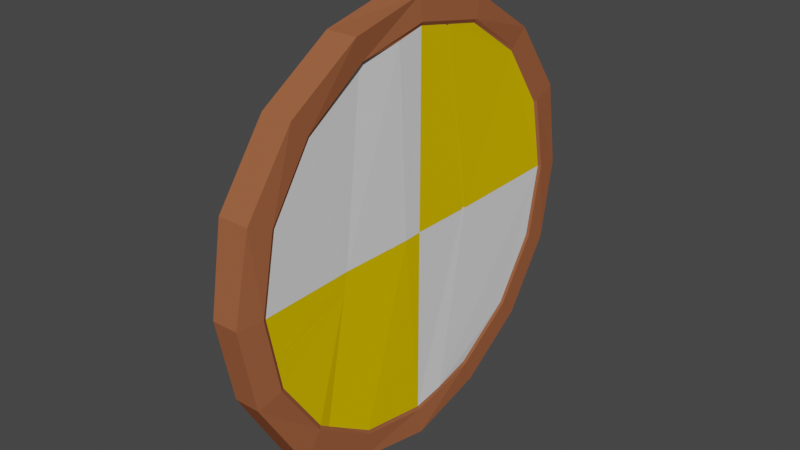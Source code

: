 # Source: Viking_Shield_3.blend  (saved by Blender 2.81.16; exported with 4.5.12 LTS)
import bpy
from mathutils import Matrix  # noqa: F401  (used for matrix-valued properties, if any)

bpy.ops.wm.read_factory_settings(use_empty=True)
scene = bpy.context.scene
scene.name = 'Scene'

# ---- collections
col_collection = bpy.data.collections.new('Collection'); scene.collection.children.link(col_collection)

# ---- materials (node trees are filled in below, after node groups)
mat_shield_edge = bpy.data.materials.new('Shield Edge')
mat_shield_edge.use_transparent_shadow = False
mat_shield_edge.diffuse_color = (0.3343, 0.1116, 0.05031, 1.0)
mat_shield_edge.roughness = 1.0
mat_inner_shield_1 = bpy.data.materials.new('Inner Shield 1')
mat_inner_shield_1.use_transparent_shadow = False
mat_inner_shield_1.diffuse_color = (0.8, 0.5377, 0.0, 1.0)
mat_inner_shield_1.roughness = 0.2
mat_inner_shield_2 = bpy.data.materials.new('Inner Shield 2')
mat_inner_shield_2.use_transparent_shadow = False
mat_inner_shield_2.roughness = 0.2
mat_strap = bpy.data.materials.new('Strap')
mat_strap.use_transparent_shadow = False
mat_strap.diffuse_color = (0.1329, 0.05588, 0.02532, 1.0)
mat_strap.roughness = 1.0

# ---- material node trees

# ---- world
world_world = bpy.data.worlds.new('World'); scene.world = world_world
world_world.use_nodes = True; world_world.node_tree.nodes.clear()
_N = world_world.node_tree.nodes; _L = world_world.node_tree.links
n0 = _N.new('ShaderNodeOutputWorld'); n0.name = 'World Output'; n0.location = (300, 300)
n1 = _N.new('ShaderNodeBackground'); n1.name = 'Background'; n1.location = (10, 300)
n1.inputs[0].default_value = (0.05088, 0.05088, 0.05088, 1.0)
_L.new(n1.outputs[0], n0.inputs[0])
n0.is_active_output = True
world_world.color = (0.05088, 0.05088, 0.05088)
world_world.use_sun_shadow = False
world_world.sun_shadow_jitter_overblur = 0.0

# ---- meshes
me_cylinder = bpy.data.meshes.new('Cylinder')
me_cylinder.from_pydata([(-5.311e-08, 2.433, -0.1935), (-5.704e-08, 2.433, 0.1935), (0.931, 2.248, -0.1935), (0.931, 2.248, 0.1935), (1.72, 1.72, -0.1935), (1.72, 1.72, 0.1935), (2.248, 0.931, -0.1935), (2.248, 0.931, 0.1935), (2.433, -1.225e-07, -0.1935), (2.433, -1.225e-07, 0.1935), (2.248, -0.931, -0.1935), (2.248, -0.931, 0.1935), (1.72, -1.72, -0.1935), (1.72, -1.72, 0.1935), (0.931, -2.248, -0.1935), (0.931, -2.248, 0.1935), (3.677e-07, -2.433, -0.1935), (3.638e-07, -2.433, 0.1935), (-0.931, -2.248, -0.1935), (-0.931, -2.248, 0.1935), (-1.72, -1.72, -0.1935), (-1.72, -1.72, 0.1935), (-2.248, -0.931, -0.1935), (-2.248, -0.931, 0.1935), (-2.433, 1.199e-08, -0.1935), (-2.433, 1.199e-08, 0.1935), (-2.248, 0.931, -0.1935), (-2.248, 0.931, 0.1935), (-1.72, 1.72, -0.2294), (-1.72, 1.72, 0.1577), (-0.931, 2.248, -0.1935), (-0.931, 2.248, 0.1935), (0.05576, 2.74, -0.212), (1.049, 2.532, -0.1935), (1.049, 2.532, 0.1935), (0.05576, 2.74, 0.1751), (1.938, 1.938, -0.1935), (1.938, 1.938, 0.1935), (2.532, 1.049, -0.1282), (2.532, 1.049, 0.1935), (2.74, -1.198e-07, -0.09074), (2.74, -1.198e-07, 0.231), (2.532, -1.049, -0.1935), (2.532, -1.049, 0.1935), (2.063, -1.938, -0.1935), (2.063, -1.938, 0.1935), (1.049, -2.532, -0.1935), (1.049, -2.532, 0.1305), (4.157e-07, -2.74, -0.1935), (4.146e-07, -2.74, 0.1305), (-1.049, -2.532, -0.23), (-1.049, -2.532, 0.157), (-1.938, -1.938, -0.1935), (-1.938, -1.938, 0.1935), (-2.532, -1.049, -0.1643), (-2.532, -1.049, 0.2228), (-2.74, 3.268e-08, -0.1935), (-2.713, 3.268e-08, 0.1549), (-2.532, 1.049, -0.1935), (-2.504, 1.049, 0.1549), (-1.917, 1.943, -0.2294), (-1.917, 1.943, 0.1577), (-1.049, 2.532, -0.1935), (-1.049, 2.532, 0.1935), (-6.399e-08, 2.389, -0.1736), (0.9144, 2.208, -0.1736), (0.9144, 2.208, 0.1736), (-6.399e-08, 2.389, 0.1736), (1.69, 1.69, -0.1736), (1.69, 1.69, 0.1736), (2.208, 0.9144, -0.1597), (2.208, 0.9144, 0.1736), (2.389, -1.225e-07, -0.1736), (2.389, -1.225e-07, 0.1736), (2.208, -0.9144, -0.1736), (2.208, -0.9144, 0.1828), (1.69, -1.69, -0.1923), (1.69, -1.69, 0.1736), (0.9144, -2.208, -0.1736), (0.9144, -2.208, 0.1736), (3.57e-07, -2.389, -0.1562), (3.578e-07, -2.389, 0.1736), (-0.9144, -2.208, -0.1736), (-0.9144, -2.208, 0.1736), (-1.69, -1.69, -0.1736), (-1.69, -1.69, 0.1736), (-2.208, -0.9144, -0.1524), (-2.208, -0.9357, 0.1496), (-2.389, 8.684e-09, -0.1736), (-2.389, 8.684e-09, 0.1736), (-2.208, 0.9144, -0.1736), (-2.208, 0.9144, 0.1736), (-1.69, 1.69, 0.1585), (-0.9144, 2.208, -0.1736), (-0.9144, 2.208, 0.1736), (1.633e-07, -5.688e-08, 0.1736), (1.806, -1.537, 0.1496), (2.605e-07, -1.186, 0.1496), (1.824e-07, -0.2455, 0.1828), (-2.318, -0.3573, 0.1828), (-2.31, 0.4015, 0.1737), (-2.295, 0.4263, 0.1737), (-2.29, 0.4501, 0.1737), (-2.297, 0.4648, 0.1737), (0.009446, 0.8428, 0.176), (-0.009446, 0.8206, 0.1737), (0.009446, 0.7815, 0.1736), (-0.009446, 0.7975, 0.1737), (2.311, 0.3936, 0.1911), (0.2554, -1.236, 0.1496), (0.2432, -1.229, 0.1492), (0.2461, -1.239, 0.1492), (0.2373, -1.228, 0.1492), (0.228, -1.231, 0.1496), (0.2404, -1.238, 0.1492), (-0.0006604, -0.4971, 0.1738), (0.004938, -0.4838, 0.1739), (-0.0008374, -0.4161, 0.1769), (0.004938, -0.4661, 0.1745), (0.5816, -2.274, 0.1737), (0.5699, -2.271, 0.173), (0.5648, -2.272, 0.173), (0.5569, -2.279, 0.1737), (-1.666, 1.705, -0.2223), (-1.673, 1.69, -0.2206), (-1.685, 1.693, -0.2234), (-1.686, 1.677, -0.2207), (-1.704, 1.668, -0.2225), (-1.692, 1.686, -0.2234), (-1.692, 1.692, -0.224), (-1.7, 1.7, -0.2258), (0.4997, 0.207, -0.1704), (0.5116, 0.2203, -0.1686), (0.5272, 0.2105, -0.1708), (0.5414, 0.2327, -0.1687), (0.57, 0.2361, -0.1705), (0.53, 0.2116, -0.1708), (0.5283, 0.2098, -0.1708), (0.5271, 0.19, -0.1713), (-0.2059, 0.0229, -0.1527), (-0.2181, 0.01153, -0.147), (-0.229, 0.007006, -0.1469), (-0.2497, 0.002953, -0.1524), (0.2805, -1.017, -0.1924), (0.2778, -1.001, -0.1866), (0.2904, -0.9992, -0.1927), (0.2795, -0.9924, -0.1866), (0.2878, -0.9811, -0.1925), (0.2887, -1.008, -0.1927), (0.2855, -1.001, -0.1926), (0.3008, -1.008, -0.1928), (-2.224, -0.06904, -0.203), (-2.266, -0.06904, -0.3159), (-2.224, 0.06904, -0.203), (-2.266, 0.06904, -0.3159), (-2.349, -0.05178, -0.1687), (-2.381, -0.05178, -0.2533), (-2.349, 0.05178, -0.1687), (-2.381, 0.05178, -0.2533), (-1.202, 0.06904, -0.291), (-1.202, -0.06904, -0.291), (-1.218, -0.06904, -0.4098), (-1.218, 0.06904, -0.4098), (1.633e-07, 0.06802, -0.3179), (1.633e-07, -0.06802, -0.3179), (2.352e-05, -0.06921, -0.4355), (1.633e-07, 0.06802, -0.4367), (-1.64, 0.06904, -0.3992), (-1.64, -0.06904, -0.3992), (-1.603, -0.06904, -0.2852), (-1.603, 0.06904, -0.2852), (-0.278, 0.06904, -0.3087), (-0.2821, 0.06904, -0.4291), (-0.2821, -0.06904, -0.4291), (-0.278, -0.06904, -0.3087), (-2.079, -0.06904, -0.3669), (-2.036, 0.06904, -0.2541), (-2.079, 0.06904, -0.3669), (-2.036, -0.06904, -0.2541), (-2.216, 1.157e-09, -0.1819), (-2.245, -0.09493, -0.2594), (-2.274, 3.858e-10, -0.337), (-2.245, 0.09493, -0.2594), (-2.296, 0.06608, -0.176), (-2.337, 0.06608, -0.284), (-2.375, 0.06312, -0.2073), (-2.356, 1.157e-09, -0.1557), (-2.395, -9.644e-11, -0.2589), (-2.375, -0.06312, -0.2073), (-2.296, -0.06608, -0.176), (-2.337, -0.06608, -0.284), (-1.199, 1.013e-09, -0.2687), (-1.21, -0.09493, -0.3504), (-1.221, -1.013e-09, -0.4321), (-1.21, 0.09493, -0.3504), (-1.476, 0.06904, -0.405), (-2.199, -0.06904, -0.3434), (-1.449, -0.06904, -0.2886), (-2.156, 0.06904, -0.2306), (1.633e-07, -1.218e-09, -0.2961), (1.633e-07, -0.09203, -0.3778), (1.633e-07, -1.218e-09, -0.4541), (1.633e-07, 0.09203, -0.3778), (-0.06586, 0.06608, -0.3174), (-0.7443, 0.06904, -0.419), (-0.06763, -0.06608, -0.4327), (-0.7357, -0.06904, -0.299), (-1.863, 0.06904, -0.3862), (-1.476, -0.06904, -0.405), (-1.821, -0.06904, -0.2732), (-1.449, 0.06904, -0.2886), (-1.622, -0.09493, -0.3422), (-1.622, 0.09493, -0.3422), (-1.596, 1.013e-09, -0.2638), (-1.647, -1.013e-09, -0.4205), (-0.7357, 0.06904, -0.299), (-0.06763, 0.06608, -0.4327), (-0.7443, -0.06904, -0.419), (-0.06586, -0.06608, -0.3174), (-0.2772, 0.0, -0.2862), (-0.2828, 0.0, -0.4517), (-0.28, -0.09493, -0.3689), (-0.28, 0.09493, -0.3689), (-1.863, -0.06904, -0.3862), (-1.821, 0.06904, -0.2732), (-2.199, 0.06904, -0.3434), (-2.156, -0.06904, -0.2306), (-2.087, -9.644e-10, -0.3881), (-2.028, 9.644e-10, -0.2329), (-2.057, 0.09493, -0.3105), (-2.057, -0.09493, -0.3105), (-1.482, -8.981e-10, -0.4268), (-2.317, 0.09093, -0.2296), (-2.396, 1.929e-09, -0.1994), (-2.317, -0.09093, -0.2296), (-2.289, -1.157e-09, -0.1553), (-2.345, 1.929e-10, -0.3039), (-0.06647, 0.09093, -0.3751), (-1.444, 8.981e-10, -0.2668), (-1.463, 0.09493, -0.3468), (-1.463, -0.09493, -0.3468), (-0.06647, -0.09093, -0.3751), (-0.06768, -6.751e-10, -0.4544), (-0.06526, 6.751e-10, -0.2957), (-1.842, -0.09493, -0.3297), (-1.842, 0.09493, -0.3297), (-1.813, 7.053e-10, -0.252), (-1.871, -7.053e-10, -0.4074), (-0.7341, -6.45e-10, -0.2765), (-0.7459, 6.45e-10, -0.4415), (-0.74, -0.09493, -0.359), (-0.74, 0.09493, -0.359), (-2.207, -6.992e-10, -0.3646), (-2.148, 6.992e-10, -0.2094), (-2.177, 0.09493, -0.287), (-2.177, -0.09493, -0.287), (2.224, -0.06904, -0.203), (2.266, -0.06904, -0.3159), (2.224, 0.06904, -0.203), (2.266, 0.06904, -0.3159), (2.349, -0.05178, -0.1687), (2.381, -0.05178, -0.2533), (2.349, 0.05178, -0.1687), (2.381, 0.05178, -0.2533), (1.202, 0.06904, -0.291), (1.202, -0.06904, -0.291), (1.218, -0.06904, -0.4098), (1.218, 0.06904, -0.4098), (1.64, 0.06904, -0.3992), (1.64, -0.06904, -0.3992), (1.603, -0.06904, -0.2852), (1.603, 0.06904, -0.2852), (0.278, 0.06904, -0.3087), (0.2821, 0.06904, -0.4291), (0.2821, -0.06904, -0.4291), (0.278, -0.06904, -0.3087), (2.079, -0.06904, -0.3669), (2.036, 0.06904, -0.2541), (2.079, 0.06904, -0.3669), (2.036, -0.06904, -0.2541), (2.216, 1.157e-09, -0.1819), (2.245, -0.09493, -0.2594), (2.274, 3.858e-10, -0.337), (2.245, 0.09493, -0.2594), (2.296, 0.06608, -0.176), (2.337, 0.06608, -0.284), (2.375, 0.06312, -0.2073), (2.356, 1.157e-09, -0.1557), (2.395, -9.644e-11, -0.2589), (2.375, -0.06312, -0.2073), (2.296, -0.06608, -0.176), (2.337, -0.06608, -0.284), (1.199, 1.013e-09, -0.2687), (1.21, -0.09493, -0.3504), (1.221, -1.013e-09, -0.4321), (1.21, 0.09493, -0.3504), (1.476, 0.06904, -0.405), (2.199, -0.06904, -0.3434), (1.449, -0.06904, -0.2886), (2.156, 0.06904, -0.2306), (0.06586, 0.06608, -0.3174), (0.7443, 0.06904, -0.419), (0.06763, -0.06608, -0.4327), (0.7357, -0.06904, -0.299), (1.863, 0.06904, -0.3862), (1.476, -0.06904, -0.405), (1.821, -0.06904, -0.2732), (1.449, 0.06904, -0.2886), (1.622, -0.09493, -0.3422), (1.622, 0.09493, -0.3422), (1.596, 1.013e-09, -0.2638), (1.647, -1.013e-09, -0.4205), (0.7357, 0.06904, -0.299), (0.06763, 0.06608, -0.4327), (0.7443, -0.06904, -0.419), (0.06586, -0.06608, -0.3174), (0.2772, 0.0, -0.2862), (0.2828, 0.0, -0.4517), (0.28, -0.09493, -0.3689), (0.28, 0.09493, -0.3689), (1.863, -0.06904, -0.3862), (1.821, 0.06904, -0.2732), (2.199, 0.06904, -0.3434), (2.156, -0.06904, -0.2306), (2.087, -9.644e-10, -0.3881), (2.028, 9.644e-10, -0.2329), (2.057, 0.09493, -0.3105), (2.057, -0.09493, -0.3105), (1.482, -8.981e-10, -0.4268), (2.317, 0.09093, -0.2296), (2.396, 1.929e-09, -0.1994), (2.317, -0.09093, -0.2296), (2.289, -1.157e-09, -0.1553), (2.345, 1.929e-10, -0.3039), (0.06647, 0.09093, -0.3751), (1.444, 8.981e-10, -0.2668), (1.463, 0.09493, -0.3468), (1.463, -0.09493, -0.3468), (0.06647, -0.09093, -0.3751), (0.06768, -6.751e-10, -0.4544), (0.06526, 6.751e-10, -0.2957), (1.842, -0.09493, -0.3297), (1.842, 0.09493, -0.3297), (1.813, 7.053e-10, -0.252), (1.871, -7.053e-10, -0.4074), (0.7341, -6.45e-10, -0.2765), (0.7459, 6.45e-10, -0.4415), (0.74, -0.09493, -0.359), (0.74, 0.09493, -0.359), (2.207, -6.992e-10, -0.3646), (2.148, 6.992e-10, -0.2094), (2.177, 0.09493, -0.287), (2.177, -0.09493, -0.287)], [], [(32, 35, 34, 33), (33, 34, 37, 36), (36, 37, 39, 38), (38, 39, 41, 40), (40, 41, 43, 42), (42, 43, 45, 44), (44, 45, 47, 46), (46, 47, 49, 48), (48, 49, 51, 50), (50, 51, 53, 52), (52, 53, 55, 54), (54, 55, 57, 56), (56, 57, 59, 58), (58, 59, 61, 60), (60, 61, 63, 62), (62, 63, 35, 32), (26, 28, 130, 127, 90), (2, 0, 32, 33), (1, 3, 34, 35), (4, 2, 33, 36), (3, 5, 37, 34), (6, 4, 36, 38), (5, 7, 39, 37), (8, 6, 38, 40), (7, 9, 41, 39), (10, 8, 40, 42), (9, 11, 43, 41), (12, 10, 42, 44), (11, 13, 45, 43), (14, 12, 44, 46), (13, 15, 47, 45), (16, 14, 46, 48), (15, 17, 49, 47), (18, 16, 48, 50), (17, 19, 51, 49), (20, 18, 50, 52), (19, 21, 53, 51), (22, 20, 52, 54), (21, 23, 55, 53), (24, 22, 54, 56), (23, 25, 57, 55), (26, 24, 56, 58), (25, 27, 59, 57), (28, 26, 58, 60), (27, 29, 61, 59), (30, 28, 60, 62), (29, 31, 63, 61), (0, 30, 62, 32), (31, 1, 35, 63), (0, 2, 65, 64), (3, 1, 67, 66), (2, 4, 68, 65), (5, 3, 66, 69), (4, 6, 70, 68), (7, 5, 69, 71), (6, 8, 72, 70), (9, 7, 71, 108, 73), (8, 10, 74, 72), (11, 9, 73, 75), (10, 12, 76, 74), (13, 11, 75, 96, 77), (12, 14, 78, 76), (15, 13, 77, 79), (14, 16, 80, 78), (16, 18, 82, 80), (19, 17, 81, 83), (18, 20, 84, 82), (21, 19, 83, 85), (20, 22, 86, 84), (23, 21, 85, 87), (22, 24, 88, 86), (25, 23, 87, 99, 89), (24, 26, 90, 88), (66, 67, 104, 108, 71, 69), (28, 30, 93, 123, 130), (29, 27, 91, 92), (31, 29, 92, 94), (30, 0, 64, 93), (1, 31, 94, 67), (73, 95, 98, 75), (103, 104, 92, 91), (81, 97, 87, 85, 83), (87, 97, 115, 117, 98, 99), (113, 115, 97), (99, 98, 95, 89), (95, 106, 100, 89), (27, 25, 89, 100, 103, 91), (103, 100, 101, 102), (100, 106, 107, 101), (106, 104, 105, 107), (104, 103, 102, 105), (101, 107, 105, 102), (92, 104, 67, 94), (108, 104, 106, 95, 73), (122, 113, 97, 81), (17, 15, 79, 119, 122, 81), (110, 118, 116, 112), (75, 98, 117, 109, 96), (96, 109, 119, 79, 77), (109, 110, 111), (112, 113, 114), (122, 119, 120, 121), (119, 109, 111, 120), (110, 112, 114, 111), (113, 122, 121, 114), (109, 117, 118, 110), (117, 115, 116, 118), (115, 113, 112, 116), (120, 111, 114, 121), (86, 142, 143, 80, 82, 84), (145, 148, 149), (132, 126, 124, 134), (76, 150, 147, 138, 135, 70, 72, 74), (64, 65, 68, 70, 135, 123, 93), (133, 136, 137), (123, 124, 125), (126, 127, 128), (131, 132, 133), (134, 135, 136), (130, 123, 125, 129), (124, 126, 128, 125), (127, 130, 129, 128), (138, 131, 133, 137), (132, 134, 136, 133), (135, 138, 137, 136), (131, 127, 126, 132), (123, 135, 134, 124), (125, 128, 129), (80, 143, 150, 76, 78), (131, 138, 147, 139), (140, 146, 144, 141), (143, 144, 145), (146, 147, 148), (150, 143, 145, 149), (144, 146, 148, 145), (147, 150, 149, 148), (142, 139, 140, 141), (139, 147, 146, 140), (143, 142, 141, 144), (127, 131, 139, 142, 86, 88, 90), (168, 214, 231, 208), (214, 167, 195, 231), (231, 195, 162, 193), (208, 231, 193, 161), (153, 182, 232, 183), (182, 154, 184, 232), (232, 184, 158, 185), (183, 232, 185, 157), (157, 185, 233, 186), (185, 158, 187, 233), (233, 187, 156, 188), (186, 233, 188, 155), (155, 188, 234, 189), (188, 156, 190, 234), (234, 190, 152, 180), (189, 234, 180, 151), (153, 183, 235, 179), (183, 157, 186, 235), (235, 186, 155, 189), (179, 235, 189, 151), (158, 184, 236, 187), (184, 154, 181, 236), (236, 181, 152, 190), (187, 236, 190, 156), (172, 222, 237, 216), (222, 171, 203, 237), (237, 203, 163, 202), (216, 237, 202, 166), (170, 213, 238, 210), (213, 169, 197, 238), (238, 197, 160, 191), (210, 238, 191, 159), (167, 212, 239, 195), (212, 170, 210, 239), (239, 210, 159, 194), (195, 239, 194, 162), (169, 211, 240, 197), (211, 168, 208, 240), (240, 208, 161, 192), (197, 240, 192, 160), (174, 221, 241, 218), (221, 173, 205, 241), (241, 205, 165, 200), (218, 241, 200, 164), (173, 220, 242, 205), (220, 172, 216, 242), (242, 216, 166, 201), (205, 242, 201, 165), (171, 219, 243, 203), (219, 174, 218, 243), (243, 218, 164, 199), (203, 243, 199, 163), (178, 230, 244, 209), (230, 175, 223, 244), (244, 223, 168, 211), (209, 244, 211, 169), (177, 229, 245, 207), (229, 176, 224, 245), (245, 224, 170, 212), (207, 245, 212, 167), (176, 228, 246, 224), (228, 178, 209, 246), (246, 209, 169, 213), (224, 246, 213, 170), (175, 227, 247, 223), (227, 177, 207, 247), (247, 207, 167, 214), (223, 247, 214, 168), (159, 191, 248, 215), (191, 160, 206, 248), (248, 206, 174, 219), (215, 248, 219, 171), (161, 193, 249, 217), (193, 162, 204, 249), (249, 204, 172, 220), (217, 249, 220, 173), (160, 192, 250, 206), (192, 161, 217, 250), (250, 217, 173, 221), (206, 250, 221, 174), (162, 194, 251, 204), (194, 159, 215, 251), (251, 215, 171, 222), (204, 251, 222, 172), (152, 181, 252, 196), (181, 154, 225, 252), (252, 225, 177, 227), (196, 252, 227, 175), (153, 179, 253, 198), (179, 151, 226, 253), (253, 226, 178, 228), (198, 253, 228, 176), (154, 182, 254, 225), (182, 153, 198, 254), (254, 198, 176, 229), (225, 254, 229, 177), (151, 180, 255, 226), (180, 152, 196, 255), (255, 196, 175, 230), (226, 255, 230, 178), (269, 305, 328, 311), (311, 328, 296, 268), (328, 294, 267, 296), (305, 266, 294, 328), (258, 284, 329, 283), (283, 329, 285, 259), (329, 286, 263, 285), (284, 262, 286, 329), (262, 287, 330, 286), (286, 330, 288, 263), (330, 289, 261, 288), (287, 260, 289, 330), (260, 290, 331, 289), (289, 331, 291, 261), (331, 281, 257, 291), (290, 256, 281, 331), (258, 280, 332, 284), (284, 332, 287, 262), (332, 290, 260, 287), (280, 256, 290, 332), (263, 288, 333, 285), (285, 333, 282, 259), (333, 291, 257, 282), (288, 261, 291, 333), (273, 313, 334, 319), (319, 334, 300, 272), (334, 202, 163, 300), (313, 166, 202, 334), (271, 307, 335, 310), (310, 335, 298, 270), (335, 292, 265, 298), (307, 264, 292, 335), (268, 296, 336, 309), (309, 336, 307, 271), (336, 295, 264, 307), (296, 267, 295, 336), (270, 298, 337, 308), (308, 337, 305, 269), (337, 293, 266, 305), (298, 265, 293, 337), (275, 315, 338, 318), (318, 338, 302, 274), (338, 200, 165, 302), (315, 164, 200, 338), (274, 302, 339, 317), (317, 339, 313, 273), (339, 201, 166, 313), (302, 165, 201, 339), (272, 300, 340, 316), (316, 340, 315, 275), (340, 199, 164, 315), (300, 163, 199, 340), (279, 306, 341, 327), (327, 341, 320, 276), (341, 308, 269, 320), (306, 270, 308, 341), (278, 304, 342, 326), (326, 342, 321, 277), (342, 309, 271, 321), (304, 268, 309, 342), (277, 321, 343, 325), (325, 343, 306, 279), (343, 310, 270, 306), (321, 271, 310, 343), (276, 320, 344, 324), (324, 344, 304, 278), (344, 311, 268, 304), (320, 269, 311, 344), (264, 312, 345, 292), (292, 345, 303, 265), (345, 316, 275, 303), (312, 272, 316, 345), (266, 314, 346, 294), (294, 346, 301, 267), (346, 317, 273, 301), (314, 274, 317, 346), (265, 303, 347, 293), (293, 347, 314, 266), (347, 318, 274, 314), (303, 275, 318, 347), (267, 301, 348, 295), (295, 348, 312, 264), (348, 319, 272, 312), (301, 273, 319, 348), (257, 297, 349, 282), (282, 349, 322, 259), (349, 324, 278, 322), (297, 276, 324, 349), (258, 299, 350, 280), (280, 350, 323, 256), (350, 325, 279, 323), (299, 277, 325, 350), (259, 322, 351, 283), (283, 351, 299, 258), (351, 326, 277, 299), (322, 278, 326, 351), (256, 323, 352, 281), (281, 352, 297, 257), (352, 327, 276, 297), (323, 279, 327, 352)])
me_cylinder.polygons.foreach_set('material_index', [0, 0, 0, 0, 0, 0, 0, 0, 0, 0, 0, 0, 0, 0, 0, 0, 0, 0, 0, 0, 0, 0, 0, 0, 0, 0, 0, 0, 0, 0, 0, 0, 0, 0, 0, 0, 0, 0, 0, 0, 0, 0, 0, 0, 0, 0, 0, 0, 0, 0, 0, 0, 0, 0, 0, 0, 0, 0, 0, 0, 0, 0, 0, 0, 0, 0, 0, 0, 0, 0, 0, 0, 0, 2, 0, 0, 0, 0, 0, 1, 1, 2, 2, 1, 2, 1, 0, 0, 1, 2, 1, 1, 1, 2, 1, 0, 1, 1, 1, 1, 1, 0, 1, 1, 1, 1, 2, 1, 1, 0, 0, 0, 0, 0, 0, 0, 0, 0, 0, 0, 0, 0, 0, 0, 0, 0, 0, 0, 0, 0, 0, 0, 0, 0, 0, 0, 0, 0, 0, 0, 3, 3, 3, 3, 3, 3, 3, 3, 3, 3, 3, 3, 3, 3, 3, 3, 3, 3, 3, 3, 3, 3, 3, 3, 3, 3, 3, 3, 3, 3, 3, 3, 3, 3, 3, 3, 3, 3, 3, 3, 3, 3, 3, 3, 3, 3, 3, 3, 3, 3, 3, 3, 3, 3, 3, 3, 3, 3, 3, 3, 3, 3, 3, 3, 3, 3, 3, 3, 3, 3, 3, 3, 3, 3, 3, 3, 3, 3, 3, 3, 3, 3, 3, 3, 3, 3, 3, 3, 3, 3, 3, 3, 3, 3, 3, 3, 3, 3, 3, 3, 3, 3, 3, 3, 3, 3, 3, 3, 3, 3, 3, 3, 3, 3, 3, 3, 3, 3, 3, 3, 3, 3, 3, 3, 3, 3, 3, 3, 3, 3, 3, 3, 3, 3, 3, 3, 3, 3, 3, 3, 3, 3, 3, 3, 3, 3, 3, 3, 3, 3, 3, 3, 3, 3, 3, 3, 3, 3, 3, 3, 3, 3, 3, 3, 3, 3, 3, 3, 3, 3, 3, 3, 3, 3, 3, 3, 3, 3, 3, 3, 3, 3, 3, 3, 3, 3, 3, 3, 3, 3, 3, 3, 3, 3, 3, 3, 3, 3, 3, 3])
_uv = me_cylinder.uv_layers.new(name='UVMap')
_uv.uv.foreach_set('vector', [1.0, 0.5, 1.0, 1.0, 0.9375, 1.0, 0.9375, 0.5, 0.9375, 0.5, 0.9375, 1.0, 0.875, 1.0, 0.875, 0.5, 0.875, 0.5, 0.875, 1.0, 0.8125, 1.0, 0.8125, 0.5, 0.8125, 0.5, 0.8125, 1.0, 0.75, 1.0, 0.75, 0.5, 0.75, 0.5, 0.75, 1.0, 0.6875, 1.0, 0.6875, 0.5, 0.6875, 0.5, 0.6875, 1.0, 0.625, 1.0, 0.625, 0.5, 0.625, 0.5, 0.625, 1.0, 0.5625, 1.0, 0.5625, 0.5, 0.5625, 0.5, 0.5625, 1.0, 0.5, 1.0, 0.5, 0.5, 0.5, 0.5, 0.5, 1.0, 0.4375, 1.0, 0.4375, 0.5, 0.4375, 0.5, 0.4375, 1.0, 0.375, 1.0, 0.375, 0.5, 0.375, 0.5, 0.375, 1.0, 0.3125, 1.0, 0.3125, 0.5, 0.3125, 0.5, 0.3125, 1.0, 0.25, 1.0, 0.25, 0.5, 0.25, 0.5, 0.25, 1.0, 0.1875, 1.0, 0.1875, 0.5, 0.1875, 0.5, 0.1875, 1.0, 0.125, 1.0, 0.125, 0.5, 0.125, 0.5, 0.125, 1.0, 0.0625, 1.0, 0.0625, 0.5, 0.0625, 0.5, 0.0625, 1.0, 0.0, 1.0, 0.0, 0.5, 0.5531, 0.3315, 0.5993, 0.4007, 0.6011, 0.3989, 0.6008, 0.3961, 0.5567, 0.3301, 0.8315, 0.4469, 0.75, 0.4631, 0.75, 0.49, 0.8418, 0.4717, 0.25, 0.4631, 0.3315, 0.4469, 0.3418, 0.4717, 0.25, 0.49, 0.9007, 0.4007, 0.8315, 0.4469, 0.8418, 0.4717, 0.9197, 0.4197, 0.3315, 0.4469, 0.4007, 0.4007, 0.4197, 0.4197, 0.3418, 0.4717, 0.9469, 0.3315, 0.9007, 0.4007, 0.9197, 0.4197, 0.9717, 0.3418, 0.4007, 0.4007, 0.4469, 0.3315, 0.4717, 0.3418, 0.4197, 0.4197, 0.9631, 0.25, 0.9469, 0.3315, 0.9717, 0.3418, 0.99, 0.25, 0.4469, 0.3315, 0.4631, 0.25, 0.49, 0.25, 0.4717, 0.3418, 0.9469, 0.1685, 0.9631, 0.25, 0.99, 0.25, 0.9717, 0.1582, 0.4631, 0.25, 0.4469, 0.1685, 0.4717, 0.1582, 0.49, 0.25, 0.9007, 0.09934, 0.9469, 0.1685, 0.9717, 0.1582, 0.9197, 0.08029, 0.4469, 0.1685, 0.4007, 0.09934, 0.4197, 0.08029, 0.4717, 0.1582, 0.8315, 0.05315, 0.9007, 0.09934, 0.9197, 0.08029, 0.8418, 0.02827, 0.4007, 0.09934, 0.3315, 0.05315, 0.3418, 0.02827, 0.4197, 0.08029, 0.75, 0.03693, 0.8315, 0.05315, 0.8418, 0.02827, 0.75, 0.01, 0.3315, 0.05315, 0.25, 0.03693, 0.25, 0.01, 0.3418, 0.02827, 0.6685, 0.05315, 0.75, 0.03693, 0.75, 0.01, 0.6582, 0.02827, 0.25, 0.03693, 0.1685, 0.05315, 0.1582, 0.02827, 0.25, 0.01, 0.5993, 0.09934, 0.6685, 0.05315, 0.6582, 0.02827, 0.5803, 0.08029, 0.1685, 0.05315, 0.09934, 0.09934, 0.08029, 0.08029, 0.1582, 0.02827, 0.5531, 0.1685, 0.5993, 0.09934, 0.5803, 0.08029, 0.5283, 0.1582, 0.09934, 0.09934, 0.05315, 0.1685, 0.02827, 0.1582, 0.08029, 0.08029, 0.5369, 0.25, 0.5531, 0.1685, 0.5283, 0.1582, 0.51, 0.25, 0.05315, 0.1685, 0.03693, 0.25, 0.01, 0.25, 0.02827, 0.1582, 0.5531, 0.3315, 0.5369, 0.25, 0.51, 0.25, 0.5283, 0.3418, 0.03693, 0.25, 0.05315, 0.3315, 0.02827, 0.3418, 0.01, 0.25, 0.5993, 0.4007, 0.5531, 0.3315, 0.5283, 0.3418, 0.5803, 0.4197, 0.05315, 0.3315, 0.09934, 0.4007, 0.08029, 0.4197, 0.02827, 0.3418, 0.6685, 0.4469, 0.5993, 0.4007, 0.5803, 0.4197, 0.6582, 0.4717, 0.09934, 0.4007, 0.1685, 0.4469, 0.1582, 0.4717, 0.08029, 0.4197, 0.75, 0.4631, 0.6685, 0.4469, 0.6582, 0.4717, 0.75, 0.49, 0.1685, 0.4469, 0.25, 0.4631, 0.25, 0.49, 0.1582, 0.4717, 0.75, 0.4631, 0.8315, 0.4469, 0.8301, 0.4433, 0.75, 0.4593, 0.3315, 0.4469, 0.25, 0.4631, 0.25, 0.4593, 0.3301, 0.4433, 0.8315, 0.4469, 0.9007, 0.4007, 0.898, 0.398, 0.8301, 0.4433, 0.4007, 0.4007, 0.3315, 0.4469, 0.3301, 0.4433, 0.398, 0.398, 0.9007, 0.4007, 0.9469, 0.3315, 0.9433, 0.3301, 0.898, 0.398, 0.4469, 0.3315, 0.4007, 0.4007, 0.398, 0.398, 0.4433, 0.3301, 0.9469, 0.3315, 0.9631, 0.25, 0.9593, 0.25, 0.9433, 0.3301, 0.4631, 0.25, 0.4469, 0.3315, 0.4433, 0.3301, 0.4524, 0.2845, 0.4593, 0.25, 0.9631, 0.25, 0.9469, 0.1685, 0.9433, 0.1699, 0.9593, 0.25, 0.4469, 0.1685, 0.4631, 0.25, 0.4593, 0.25, 0.4433, 0.1699, 0.9469, 0.1685, 0.9007, 0.09934, 0.898, 0.102, 0.9433, 0.1699, 0.4007, 0.09934, 0.4469, 0.1685, 0.4433, 0.1699, 0.4081, 0.1172, 0.398, 0.102, 0.9007, 0.09934, 0.8315, 0.05315, 0.8301, 0.05667, 0.898, 0.102, 0.3315, 0.05315, 0.4007, 0.09934, 0.398, 0.102, 0.3301, 0.05667, 0.8315, 0.05315, 0.75, 0.03693, 0.75, 0.04074, 0.8301, 0.05667, 0.75, 0.03693, 0.6685, 0.05315, 0.6699, 0.05667, 0.75, 0.04074, 0.1685, 0.05315, 0.25, 0.03693, 0.25, 0.04074, 0.1699, 0.05667, 0.6685, 0.05315, 0.5993, 0.09934, 0.602, 0.102, 0.6699, 0.05667, 0.09934, 0.09934, 0.1685, 0.05315, 0.1699, 0.05667, 0.102, 0.102, 0.5993, 0.09934, 0.5531, 0.1685, 0.5567, 0.1699, 0.602, 0.102, 0.05315, 0.1685, 0.09934, 0.09934, 0.102, 0.102, 0.05667, 0.1699, 0.5531, 0.1685, 0.5369, 0.25, 0.5407, 0.25, 0.5567, 0.1699, 0.03693, 0.25, 0.05315, 0.1685, 0.05667, 0.1699, 0.04696, 0.2187, 0.04074, 0.25, 0.5369, 0.25, 0.5531, 0.3315, 0.5567, 0.3301, 0.5407, 0.25, 0.3301, 0.4433, 0.25, 0.4593, 0.2508, 0.3238, 0.4524, 0.2845, 0.4433, 0.3301, 0.398, 0.398, 0.5993, 0.4007, 0.6685, 0.4469, 0.6699, 0.4433, 0.6041, 0.3994, 0.6011, 0.3989, 0.09934, 0.4007, 0.05315, 0.3315, 0.05667, 0.3301, 0.102, 0.398, 0.1685, 0.4469, 0.09934, 0.4007, 0.102, 0.398, 0.1699, 0.4433, 0.6685, 0.4469, 0.75, 0.4631, 0.75, 0.4593, 0.6699, 0.4433, 0.25, 0.4631, 0.1685, 0.4469, 0.1699, 0.4433, 0.25, 0.4593, 0.4593, 0.25, 0.25, 0.25, 0.25, 0.2285, 0.4433, 0.1699, 0.04882, 0.2907, 0.2508, 0.3238, 0.102, 0.398, 0.05667, 0.3301, 0.25, 0.04074, 0.25, 0.148, 0.05667, 0.1699, 0.102, 0.102, 0.1699, 0.05667, 0.05667, 0.1699, 0.25, 0.148, 0.2499, 0.2069, 0.2499, 0.214, 0.25, 0.2285, 0.04696, 0.2187, 0.27, 0.1441, 0.2499, 0.2069, 0.25, 0.148, 0.04696, 0.2187, 0.25, 0.2285, 0.25, 0.25, 0.04074, 0.25, 0.25, 0.25, 0.2508, 0.3184, 0.04772, 0.2852, 0.04074, 0.25, 0.05315, 0.3315, 0.03693, 0.25, 0.04074, 0.25, 0.04772, 0.2852, 0.04882, 0.2907, 0.05667, 0.3301, 0.04882, 0.2907, 0.04772, 0.2852, 0.04901, 0.2873, 0.04942, 0.2894, 0.04772, 0.2852, 0.2508, 0.3184, 0.2492, 0.3198, 0.04901, 0.2873, 0.2508, 0.3184, 0.2508, 0.3238, 0.2492, 0.3219, 0.2492, 0.3198, 0.2508, 0.3238, 0.04882, 0.2907, 0.04942, 0.2894, 0.2492, 0.3219, 0.04901, 0.2873, 0.2492, 0.3198, 0.2492, 0.3219, 0.04942, 0.2894, 0.102, 0.398, 0.2508, 0.3238, 0.25, 0.4593, 0.1699, 0.4433, 0.4524, 0.2845, 0.2508, 0.3238, 0.2508, 0.3184, 0.25, 0.25, 0.4593, 0.25, 0.2988, 0.05039, 0.27, 0.1441, 0.25, 0.148, 0.25, 0.04074, 0.25, 0.03693, 0.3315, 0.05315, 0.3301, 0.05667, 0.3009, 0.05085, 0.2988, 0.05042, 0.25, 0.04074, 0.2713, 0.1442, 0.2504, 0.2096, 0.2504, 0.2081, 0.2708, 0.1443, 0.4433, 0.1699, 0.25, 0.2285, 0.25, 0.214, 0.2724, 0.1436, 0.4081, 0.1172, 0.4081, 0.1172, 0.2724, 0.1436, 0.3009, 0.0508, 0.3301, 0.05667, 0.398, 0.102, 0.2724, 0.1436, 0.2713, 0.1442, 0.2716, 0.1433, 0.2708, 0.1443, 0.27, 0.1441, 0.2711, 0.1434, 0.2988, 0.05042, 0.3009, 0.05085, 0.2999, 0.05109, 0.2995, 0.051, 0.3009, 0.0508, 0.2724, 0.1436, 0.2716, 0.1433, 0.2999, 0.05109, 0.2713, 0.1442, 0.2708, 0.1443, 0.2711, 0.1434, 0.2716, 0.1433, 0.27, 0.1441, 0.2988, 0.05039, 0.2995, 0.051, 0.2711, 0.1434, 0.2724, 0.1436, 0.25, 0.214, 0.2504, 0.2096, 0.2713, 0.1442, 0.2499, 0.214, 0.2499, 0.2069, 0.2504, 0.2081, 0.2504, 0.2096, 0.2499, 0.2069, 0.27, 0.1441, 0.2708, 0.1443, 0.2504, 0.2081, 0.2999, 0.05109, 0.2716, 0.1433, 0.2711, 0.1434, 0.2995, 0.051, 0.5567, 0.1699, 0.6651, 0.2147, 0.7746, 0.161, 0.75, 0.04074, 0.6699, 0.05667, 0.602, 0.102, 0.7754, 0.1625, 0.7753, 0.1617, 0.775, 0.1623, 0.7948, 0.2693, 0.6023, 0.3968, 0.6035, 0.398, 0.7974, 0.2704, 0.898, 0.102, 0.7763, 0.1617, 0.7752, 0.1641, 0.7962, 0.2666, 0.7999, 0.2707, 0.9433, 0.3301, 0.9593, 0.25, 0.9433, 0.1699, 0.75, 0.4593, 0.8301, 0.4433, 0.898, 0.398, 0.9433, 0.3301, 0.7999, 0.2707, 0.6041, 0.3994, 0.6699, 0.4433, 0.7962, 0.2684, 0.7964, 0.2685, 0.7963, 0.2683, 0.6041, 0.3994, 0.6035, 0.398, 0.6025, 0.3983, 0.6023, 0.3968, 0.6008, 0.3961, 0.602, 0.3977, 0.7938, 0.2681, 0.7948, 0.2693, 0.7962, 0.2684, 0.7974, 0.2704, 0.7999, 0.2707, 0.7964, 0.2685, 0.6011, 0.3989, 0.6041, 0.3994, 0.6025, 0.3983, 0.6019, 0.3982, 0.6035, 0.398, 0.6023, 0.3968, 0.602, 0.3977, 0.6025, 0.3983, 0.6008, 0.3961, 0.6011, 0.3989, 0.6019, 0.3982, 0.602, 0.3977, 0.7962, 0.2666, 0.7938, 0.2681, 0.7962, 0.2684, 0.7963, 0.2683, 0.7948, 0.2693, 0.7974, 0.2704, 0.7964, 0.2685, 0.7962, 0.2684, 0.7999, 0.2707, 0.7962, 0.2666, 0.7963, 0.2683, 0.7964, 0.2685, 0.7938, 0.2681, 0.6008, 0.3961, 0.6023, 0.3968, 0.7948, 0.2693, 0.6041, 0.3994, 0.7999, 0.2707, 0.7974, 0.2704, 0.6035, 0.398, 0.6025, 0.3983, 0.602, 0.3977, 0.6019, 0.3982, 0.75, 0.04074, 0.7746, 0.161, 0.7763, 0.1617, 0.898, 0.102, 0.8301, 0.05667, 0.7938, 0.2681, 0.7962, 0.2666, 0.7752, 0.1641, 0.6689, 0.2164, 0.6679, 0.2154, 0.7745, 0.1631, 0.7743, 0.1624, 0.6669, 0.215, 0.7746, 0.161, 0.7743, 0.1624, 0.7754, 0.1625, 0.7745, 0.1631, 0.7752, 0.1641, 0.7753, 0.1617, 0.7763, 0.1617, 0.7746, 0.161, 0.7754, 0.1625, 0.775, 0.1623, 0.7743, 0.1624, 0.7745, 0.1631, 0.7753, 0.1617, 0.7754, 0.1625, 0.7752, 0.1641, 0.7763, 0.1617, 0.775, 0.1623, 0.7753, 0.1617, 0.6651, 0.2147, 0.6689, 0.2164, 0.6679, 0.2154, 0.6669, 0.215, 0.6689, 0.2164, 0.7752, 0.1641, 0.7745, 0.1631, 0.6679, 0.2154, 0.7746, 0.161, 0.6651, 0.2147, 0.6669, 0.215, 0.7743, 0.1624, 0.6008, 0.3961, 0.7938, 0.2681, 0.6689, 0.2164, 0.6651, 0.2147, 0.5567, 0.1699, 0.5407, 0.25, 0.5567, 0.3301, 0.875, 0.75, 0.875, 0.625, 0.875, 0.625, 0.875, 0.75, 0.875, 0.625, 0.875, 0.5, 0.875, 0.5, 0.875, 0.625, 0.875, 0.625, 0.875, 0.5, 0.875, 0.5, 0.875, 0.625, 0.875, 0.75, 0.875, 0.625, 0.875, 0.625, 0.875, 0.75, 0.375, 0.2917, 0.5, 0.2917, 0.5, 0.3785, 0.3698, 0.375, 0.5, 0.2917, 0.625, 0.2917, 0.6302, 0.375, 0.5, 0.3785, 0.5, 0.3785, 0.6302, 0.375, 0.6667, 0.4583, 0.5, 0.4931, 0.3698, 0.375, 0.5, 0.3785, 0.5, 0.4931, 0.3333, 0.4583, 0.3333, 0.4583, 0.5, 0.4931, 0.5, 0.625, 0.3681, 0.625, 0.5, 0.4931, 0.6667, 0.4583, 0.6319, 0.625, 0.5, 0.625, 0.5, 0.625, 0.6319, 0.625, 0.6667, 0.7917, 0.5, 0.7569, 0.3681, 0.625, 0.5, 0.625, 0.5, 0.7569, 0.3333, 0.7917, 0.3333, 0.7917, 0.5, 0.7569, 0.5, 0.8715, 0.3698, 0.875, 0.5, 0.7569, 0.6667, 0.7917, 0.6302, 0.875, 0.5, 0.8715, 0.5, 0.8715, 0.6302, 0.875, 0.625, 0.9583, 0.5, 0.9583, 0.3698, 0.875, 0.5, 0.8715, 0.5, 0.9583, 0.375, 0.9583, 0.1667, 0.5, 0.25, 0.4948, 0.2535, 0.625, 0.1667, 0.625, 0.25, 0.4948, 0.3333, 0.4583, 0.3681, 0.625, 0.2535, 0.625, 0.2535, 0.625, 0.3681, 0.625, 0.3333, 0.7917, 0.25, 0.7552, 0.1667, 0.625, 0.2535, 0.625, 0.25, 0.7552, 0.1667, 0.75, 0.6667, 0.4583, 0.75, 0.4948, 0.7465, 0.625, 0.6319, 0.625, 0.75, 0.4948, 0.8333, 0.5, 0.8333, 0.625, 0.7465, 0.625, 0.7465, 0.625, 0.8333, 0.625, 0.8333, 0.75, 0.75, 0.7552, 0.6319, 0.625, 0.7465, 0.625, 0.75, 0.7552, 0.6667, 0.7917, 0.625, 0.25, 0.5, 0.25, 0.5, 0.2448, 0.625, 0.2448, 0.5, 0.25, 0.375, 0.25, 0.375, 0.2448, 0.5, 0.2448, 0.5, 0.2448, 0.375, 0.2448, 0.375, 0.2083, 0.5, 0.2083, 0.625, 0.2448, 0.5, 0.2448, 0.5, 0.2083, 0.625, 0.2083, 0.125, 0.5, 0.125, 0.625, 0.125, 0.625, 0.125, 0.5, 0.125, 0.625, 0.125, 0.75, 0.125, 0.75, 0.125, 0.625, 0.125, 0.625, 0.125, 0.75, 0.125, 0.75, 0.125, 0.625, 0.125, 0.5, 0.125, 0.625, 0.125, 0.625, 0.125, 0.5, 0.625, 0.25, 0.5, 0.25, 0.5, 0.25, 0.625, 0.25, 0.5, 0.25, 0.375, 0.25, 0.375, 0.25, 0.5, 0.25, 0.5, 0.25, 0.375, 0.25, 0.375, 0.25, 0.5, 0.25, 0.625, 0.25, 0.5, 0.25, 0.5, 0.25, 0.625, 0.25, 0.375, 1.0, 0.5, 1.0, 0.5, 1.0, 0.375, 1.0, 0.5, 1.0, 0.625, 1.0, 0.625, 1.0, 0.5, 1.0, 0.5, 1.0, 0.625, 1.0, 0.625, 1.0, 0.5, 1.0, 0.375, 1.0, 0.5, 1.0, 0.5, 1.0, 0.375, 1.0, 0.375, 1.0, 0.5, 1.0, 0.5, 1.0, 0.375, 1.0, 0.5, 1.0, 0.625, 1.0, 0.625, 1.0, 0.5, 1.0, 0.5, 1.0, 0.625, 1.0, 0.625, 1.0, 0.5, 1.0, 0.375, 1.0, 0.5, 1.0, 0.5, 1.0, 0.375, 1.0, 0.875, 0.75, 0.875, 0.625, 0.875, 0.625, 0.875, 0.75, 0.875, 0.625, 0.875, 0.5, 0.875, 0.5, 0.875, 0.625, 0.875, 0.625, 0.875, 0.5, 0.875, 0.5, 0.875, 0.625, 0.875, 0.75, 0.875, 0.625, 0.875, 0.625, 0.875, 0.75, 0.125, 0.5, 0.125, 0.625, 0.125, 0.625, 0.125, 0.5, 0.125, 0.625, 0.125, 0.75, 0.125, 0.75, 0.125, 0.625, 0.125, 0.625, 0.125, 0.75, 0.125, 0.75, 0.125, 0.625, 0.125, 0.5, 0.125, 0.625, 0.125, 0.625, 0.125, 0.5, 0.375, 1.0, 0.5, 1.0, 0.5, 1.0, 0.375, 1.0, 0.5, 1.0, 0.625, 1.0, 0.625, 1.0, 0.5, 1.0, 0.5, 1.0, 0.625, 1.0, 0.625, 1.0, 0.5, 1.0, 0.375, 1.0, 0.5, 1.0, 0.5, 1.0, 0.375, 1.0, 0.625, 0.25, 0.5, 0.25, 0.5, 0.25, 0.625, 0.25, 0.5, 0.25, 0.375, 0.25, 0.375, 0.25, 0.5, 0.25, 0.5, 0.25, 0.375, 0.25, 0.375, 0.25, 0.5, 0.25, 0.625, 0.25, 0.5, 0.25, 0.5, 0.25, 0.625, 0.25, 0.125, 0.5, 0.125, 0.625, 0.125, 0.625, 0.125, 0.5, 0.125, 0.625, 0.125, 0.75, 0.125, 0.75, 0.125, 0.625, 0.125, 0.625, 0.125, 0.75, 0.125, 0.75, 0.125, 0.625, 0.125, 0.5, 0.125, 0.625, 0.125, 0.625, 0.125, 0.5, 0.875, 0.75, 0.875, 0.625, 0.875, 0.625, 0.875, 0.75, 0.875, 0.625, 0.875, 0.5, 0.875, 0.5, 0.875, 0.625, 0.875, 0.625, 0.875, 0.5, 0.875, 0.5, 0.875, 0.625, 0.875, 0.75, 0.875, 0.625, 0.875, 0.625, 0.875, 0.75, 0.125, 0.5, 0.125, 0.625, 0.125, 0.625, 0.125, 0.5, 0.125, 0.625, 0.125, 0.75, 0.125, 0.75, 0.125, 0.625, 0.125, 0.625, 0.125, 0.75, 0.125, 0.75, 0.125, 0.625, 0.125, 0.5, 0.125, 0.625, 0.125, 0.625, 0.125, 0.5, 0.875, 0.75, 0.875, 0.625, 0.875, 0.625, 0.875, 0.75, 0.875, 0.625, 0.875, 0.5, 0.875, 0.5, 0.875, 0.625, 0.875, 0.625, 0.875, 0.5, 0.875, 0.5, 0.875, 0.625, 0.875, 0.75, 0.875, 0.625, 0.875, 0.625, 0.875, 0.75, 0.375, 1.0, 0.5, 1.0, 0.5, 1.0, 0.375, 1.0, 0.5, 1.0, 0.625, 1.0, 0.625, 1.0, 0.5, 1.0, 0.5, 1.0, 0.625, 1.0, 0.625, 1.0, 0.5, 1.0, 0.375, 1.0, 0.5, 1.0, 0.5, 1.0, 0.375, 1.0, 0.625, 0.25, 0.5, 0.25, 0.5, 0.25, 0.625, 0.25, 0.5, 0.25, 0.375, 0.25, 0.375, 0.25, 0.5, 0.25, 0.5, 0.25, 0.375, 0.25, 0.375, 0.25, 0.5, 0.25, 0.625, 0.25, 0.5, 0.25, 0.5, 0.25, 0.625, 0.25, 0.8333, 0.75, 0.8333, 0.625, 0.8698, 0.625, 0.8698, 0.75, 0.8333, 0.625, 0.8333, 0.5, 0.8698, 0.5, 0.8698, 0.625, 0.8698, 0.625, 0.8698, 0.5, 0.875, 0.5, 0.875, 0.625, 0.8698, 0.75, 0.8698, 0.625, 0.875, 0.625, 0.875, 0.75, 0.1667, 0.5, 0.1667, 0.625, 0.1302, 0.625, 0.1302, 0.5, 0.1667, 0.625, 0.1667, 0.75, 0.1302, 0.75, 0.1302, 0.625, 0.1302, 0.625, 0.1302, 0.75, 0.125, 0.75, 0.125, 0.625, 0.1302, 0.5, 0.1302, 0.625, 0.125, 0.625, 0.125, 0.5, 0.625, 0.2917, 0.5, 0.2917, 0.5, 0.2552, 0.625, 0.2552, 0.5, 0.2917, 0.375, 0.2917, 0.375, 0.2552, 0.5, 0.2552, 0.5, 0.2552, 0.375, 0.2552, 0.375, 0.25, 0.5, 0.25, 0.625, 0.2552, 0.5, 0.2552, 0.5, 0.25, 0.625, 0.25, 0.375, 0.9583, 0.5, 0.9583, 0.5, 0.9948, 0.375, 0.9948, 0.5, 0.9583, 0.625, 0.9583, 0.625, 0.9948, 0.5, 0.9948, 0.5, 0.9948, 0.625, 0.9948, 0.625, 1.0, 0.5, 1.0, 0.375, 0.9948, 0.5, 0.9948, 0.5, 1.0, 0.375, 1.0, 0.875, 0.75, 0.875, 0.75, 0.875, 0.625, 0.875, 0.625, 0.875, 0.625, 0.875, 0.625, 0.875, 0.5, 0.875, 0.5, 0.875, 0.625, 0.875, 0.625, 0.875, 0.5, 0.875, 0.5, 0.875, 0.75, 0.875, 0.75, 0.875, 0.625, 0.875, 0.625, 0.375, 0.2917, 0.3698, 0.375, 0.5, 0.3785, 0.5, 0.2917, 0.5, 0.2917, 0.5, 0.3785, 0.6302, 0.375, 0.625, 0.2917, 0.5, 0.3785, 0.5, 0.4931, 0.6667, 0.4583, 0.6302, 0.375, 0.3698, 0.375, 0.3333, 0.4583, 0.5, 0.4931, 0.5, 0.3785, 0.3333, 0.4583, 0.3681, 0.625, 0.5, 0.625, 0.5, 0.4931, 0.5, 0.4931, 0.5, 0.625, 0.6319, 0.625, 0.6667, 0.4583, 0.5, 0.625, 0.5, 0.7569, 0.6667, 0.7917, 0.6319, 0.625, 0.3681, 0.625, 0.3333, 0.7917, 0.5, 0.7569, 0.5, 0.625, 0.3333, 0.7917, 0.3698, 0.875, 0.5, 0.8715, 0.5, 0.7569, 0.5, 0.7569, 0.5, 0.8715, 0.6302, 0.875, 0.6667, 0.7917, 0.5, 0.8715, 0.5, 0.9583, 0.625, 0.9583, 0.6302, 0.875, 0.3698, 0.875, 0.375, 0.9583, 0.5, 0.9583, 0.5, 0.8715, 0.1667, 0.5, 0.1667, 0.625, 0.2535, 0.625, 0.25, 0.4948, 0.25, 0.4948, 0.2535, 0.625, 0.3681, 0.625, 0.3333, 0.4583, 0.2535, 0.625, 0.25, 0.7552, 0.3333, 0.7917, 0.3681, 0.625, 0.1667, 0.625, 0.1667, 0.75, 0.25, 0.7552, 0.2535, 0.625, 0.6667, 0.4583, 0.6319, 0.625, 0.7465, 0.625, 0.75, 0.4948, 0.75, 0.4948, 0.7465, 0.625, 0.8333, 0.625, 0.8333, 0.5, 0.7465, 0.625, 0.75, 0.7552, 0.8333, 0.75, 0.8333, 0.625, 0.6319, 0.625, 0.6667, 0.7917, 0.75, 0.7552, 0.7465, 0.625, 0.625, 0.25, 0.625, 0.2448, 0.5, 0.2448, 0.5, 0.25, 0.5, 0.25, 0.5, 0.2448, 0.375, 0.2448, 0.375, 0.25, 0.5, 0.2448, 0.5, 0.2083, 0.375, 0.2083, 0.375, 0.2448, 0.625, 0.2448, 0.625, 0.2083, 0.5, 0.2083, 0.5, 0.2448, 0.125, 0.5, 0.125, 0.5, 0.125, 0.625, 0.125, 0.625, 0.125, 0.625, 0.125, 0.625, 0.125, 0.75, 0.125, 0.75, 0.125, 0.625, 0.125, 0.625, 0.125, 0.75, 0.125, 0.75, 0.125, 0.5, 0.125, 0.5, 0.125, 0.625, 0.125, 0.625, 0.625, 0.25, 0.625, 0.25, 0.5, 0.25, 0.5, 0.25, 0.5, 0.25, 0.5, 0.25, 0.375, 0.25, 0.375, 0.25, 0.5, 0.25, 0.5, 0.25, 0.375, 0.25, 0.375, 0.25, 0.625, 0.25, 0.625, 0.25, 0.5, 0.25, 0.5, 0.25, 0.375, 1.0, 0.375, 1.0, 0.5, 1.0, 0.5, 1.0, 0.5, 1.0, 0.5, 1.0, 0.625, 1.0, 0.625, 1.0, 0.5, 1.0, 0.5, 1.0, 0.625, 1.0, 0.625, 1.0, 0.375, 1.0, 0.375, 1.0, 0.5, 1.0, 0.5, 1.0, 0.375, 1.0, 0.375, 1.0, 0.5, 1.0, 0.5, 1.0, 0.5, 1.0, 0.5, 1.0, 0.625, 1.0, 0.625, 1.0, 0.5, 1.0, 0.5, 1.0, 0.625, 1.0, 0.625, 1.0, 0.375, 1.0, 0.375, 1.0, 0.5, 1.0, 0.5, 1.0, 0.875, 0.75, 0.875, 0.75, 0.875, 0.625, 0.875, 0.625, 0.875, 0.625, 0.875, 0.625, 0.875, 0.5, 0.875, 0.5, 0.875, 0.625, 0.875, 0.625, 0.875, 0.5, 0.875, 0.5, 0.875, 0.75, 0.875, 0.75, 0.875, 0.625, 0.875, 0.625, 0.125, 0.5, 0.125, 0.5, 0.125, 0.625, 0.125, 0.625, 0.125, 0.625, 0.125, 0.625, 0.125, 0.75, 0.125, 0.75, 0.125, 0.625, 0.125, 0.625, 0.125, 0.75, 0.125, 0.75, 0.125, 0.5, 0.125, 0.5, 0.125, 0.625, 0.125, 0.625, 0.375, 1.0, 0.375, 1.0, 0.5, 1.0, 0.5, 1.0, 0.5, 1.0, 0.5, 1.0, 0.625, 1.0, 0.625, 1.0, 0.5, 1.0, 0.5, 1.0, 0.625, 1.0, 0.625, 1.0, 0.375, 1.0, 0.375, 1.0, 0.5, 1.0, 0.5, 1.0, 0.625, 0.25, 0.625, 0.25, 0.5, 0.25, 0.5, 0.25, 0.5, 0.25, 0.5, 0.25, 0.375, 0.25, 0.375, 0.25, 0.5, 0.25, 0.5, 0.25, 0.375, 0.25, 0.375, 0.25, 0.625, 0.25, 0.625, 0.25, 0.5, 0.25, 0.5, 0.25, 0.125, 0.5, 0.125, 0.5, 0.125, 0.625, 0.125, 0.625, 0.125, 0.625, 0.125, 0.625, 0.125, 0.75, 0.125, 0.75, 0.125, 0.625, 0.125, 0.625, 0.125, 0.75, 0.125, 0.75, 0.125, 0.5, 0.125, 0.5, 0.125, 0.625, 0.125, 0.625, 0.875, 0.75, 0.875, 0.75, 0.875, 0.625, 0.875, 0.625, 0.875, 0.625, 0.875, 0.625, 0.875, 0.5, 0.875, 0.5, 0.875, 0.625, 0.875, 0.625, 0.875, 0.5, 0.875, 0.5, 0.875, 0.75, 0.875, 0.75, 0.875, 0.625, 0.875, 0.625, 0.125, 0.5, 0.125, 0.5, 0.125, 0.625, 0.125, 0.625, 0.125, 0.625, 0.125, 0.625, 0.125, 0.75, 0.125, 0.75, 0.125, 0.625, 0.125, 0.625, 0.125, 0.75, 0.125, 0.75, 0.125, 0.5, 0.125, 0.5, 0.125, 0.625, 0.125, 0.625, 0.875, 0.75, 0.875, 0.75, 0.875, 0.625, 0.875, 0.625, 0.875, 0.625, 0.875, 0.625, 0.875, 0.5, 0.875, 0.5, 0.875, 0.625, 0.875, 0.625, 0.875, 0.5, 0.875, 0.5, 0.875, 0.75, 0.875, 0.75, 0.875, 0.625, 0.875, 0.625, 0.375, 1.0, 0.375, 1.0, 0.5, 1.0, 0.5, 1.0, 0.5, 1.0, 0.5, 1.0, 0.625, 1.0, 0.625, 1.0, 0.5, 1.0, 0.5, 1.0, 0.625, 1.0, 0.625, 1.0, 0.375, 1.0, 0.375, 1.0, 0.5, 1.0, 0.5, 1.0, 0.625, 0.25, 0.625, 0.25, 0.5, 0.25, 0.5, 0.25, 0.5, 0.25, 0.5, 0.25, 0.375, 0.25, 0.375, 0.25, 0.5, 0.25, 0.5, 0.25, 0.375, 0.25, 0.375, 0.25, 0.625, 0.25, 0.625, 0.25, 0.5, 0.25, 0.5, 0.25, 0.8333, 0.75, 0.8698, 0.75, 0.8698, 0.625, 0.8333, 0.625, 0.8333, 0.625, 0.8698, 0.625, 0.8698, 0.5, 0.8333, 0.5, 0.8698, 0.625, 0.875, 0.625, 0.875, 0.5, 0.8698, 0.5, 0.8698, 0.75, 0.875, 0.75, 0.875, 0.625, 0.8698, 0.625, 0.1667, 0.5, 0.1302, 0.5, 0.1302, 0.625, 0.1667, 0.625, 0.1667, 0.625, 0.1302, 0.625, 0.1302, 0.75, 0.1667, 0.75, 0.1302, 0.625, 0.125, 0.625, 0.125, 0.75, 0.1302, 0.75, 0.1302, 0.5, 0.125, 0.5, 0.125, 0.625, 0.1302, 0.625, 0.625, 0.2917, 0.625, 0.2552, 0.5, 0.2552, 0.5, 0.2917, 0.5, 0.2917, 0.5, 0.2552, 0.375, 0.2552, 0.375, 0.2917, 0.5, 0.2552, 0.5, 0.25, 0.375, 0.25, 0.375, 0.2552, 0.625, 0.2552, 0.625, 0.25, 0.5, 0.25, 0.5, 0.2552, 0.375, 0.9583, 0.375, 0.9948, 0.5, 0.9948, 0.5, 0.9583, 0.5, 0.9583, 0.5, 0.9948, 0.625, 0.9948, 0.625, 0.9583, 0.5, 0.9948, 0.5, 1.0, 0.625, 1.0, 0.625, 0.9948, 0.375, 0.9948, 0.375, 1.0, 0.5, 1.0, 0.5, 0.9948])
me_cylinder.materials.append(mat_shield_edge)
me_cylinder.materials.append(mat_inner_shield_1)
me_cylinder.materials.append(mat_inner_shield_2)
me_cylinder.materials.append(mat_strap)
me_cylinder.use_remesh_fix_poles = True
me_cylinder.use_remesh_preserve_attributes = False
me_cylinder.use_mirror_vertex_groups = False
me_cylinder.update()

# ---- objects
ob_shield = bpy.data.objects.new('Shield', me_cylinder)

# ---- transforms, parenting, visibility, modifiers, constraints
ob_shield.location = (0.0, 0.0, 0.0)
ob_shield.rotation_euler = (0.0, 1.571, 0.0)
ob_shield.lineart.crease_threshold = 0.0

# ---- collection membership
col_collection.objects.link(ob_shield)

# ---- scene / render settings (as saved in the file)
scene.frame_start = 1; scene.frame_end = 250; scene.frame_set(1)
scene.render.engine = 'BLENDER_EEVEE_NEXT'
scene.cycles.use_denoising = False
scene.cycles.samples = 128
scene.cycles.sampling_pattern = 'TABULATED_SOBOL'
scene.cycles.use_adaptive_sampling = False
scene.cycles.use_light_tree = False
scene.view_settings.view_transform = 'Filmic'
bpy.context.view_layer.update()

# ---- added for rendering (the .blend has no active camera and no usable light): camera, sun
cam_auto = bpy.data.cameras.new('AutoCamera')
cam_auto.lens = 50.0
cam_auto.sensor_width = 36.0
cam_auto.clip_end = 1000.0
ob_auto_camera = bpy.data.objects.new('AutoCamera', cam_auto)
scene.collection.objects.link(ob_auto_camera)
ob_auto_camera.location = (7.0876, -8.63921, 5.75947)
ob_auto_camera.rotation_euler = (1.09748, -7.21219e-08, 0.694738)
scene.camera = ob_auto_camera
light_auto_sun = bpy.data.lights.new('AutoSun', 'SUN')
light_auto_sun.energy = 3.0
light_auto_sun.angle = 0.0523599
ob_auto_sun = bpy.data.objects.new('AutoSun', light_auto_sun)
scene.collection.objects.link(ob_auto_sun)
ob_auto_sun.rotation_euler = (0.872665, 0.174533, 0.523599)
bpy.context.view_layer.update()
